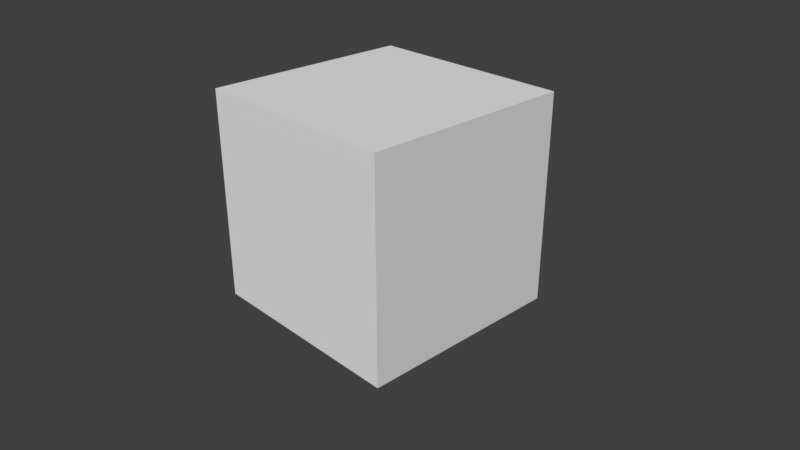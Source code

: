 # Source: cube.blend  (saved by Blender 2.79.0; exported with 4.5.12 LTS)
import bpy
from mathutils import Matrix  # noqa: F401  (used for matrix-valued properties, if any)

bpy.ops.wm.read_factory_settings(use_empty=True)
scene = bpy.context.scene
scene.name = 'Scene'

# ---- collections
col_collection_1 = bpy.data.collections.new('Collection 1'); scene.collection.children.link(col_collection_1)

# ---- world
world_world = bpy.data.worlds.new('World'); scene.world = world_world
world_world.color = (0.05088, 0.05088, 0.05088)
world_world.use_sun_shadow = False
world_world.sun_shadow_jitter_overblur = 0.0
world_world.cycles.sampling_method = 'MANUAL'

# ---- cameras
cam_camera = bpy.data.cameras.new('Camera')
cam_camera.clip_end = 100.0
cam_camera.lens = 35.0
cam_camera.sensor_width = 32.0
cam_camera.sensor_height = 18.0
cam_camera.ortho_scale = 7.314
cam_camera.dof.focus_distance = 0.0
cam_camera.dof.aperture_fstop = 128.0

# ---- meshes
me_cube_001 = bpy.data.meshes.new('Cube.001')
me_cube_001.from_pydata([(-1.0, -1.0, -1.0), (-1.0, -1.0, 1.0), (-1.0, 1.0, -1.0), (-1.0, 1.0, 1.0), (1.0, -1.0, -1.0), (1.0, -1.0, 1.0), (1.0, 1.0, -1.0), (1.0, 1.0, 1.0)], [], [(0, 1, 3, 2), (2, 3, 7, 6), (6, 7, 5, 4), (4, 5, 1, 0), (2, 6, 4, 0), (7, 3, 1, 5)])
me_cube_001.use_remesh_preserve_volume = False
me_cube_001.use_remesh_preserve_attributes = False
me_cube_001.use_mirror_vertex_groups = False
me_cube_001.update()

# ---- objects
ob_cube = bpy.data.objects.new('Cube', me_cube_001)
ob_camera = bpy.data.objects.new('Camera', cam_camera)

# ---- transforms, parenting, visibility, modifiers, constraints
ob_cube.location = (0.5537, 0.547, -0.05572)
ob_cube.lineart.crease_threshold = 0.0
ob_camera.location = (5.767, -4.182, 3.187)
ob_camera.rotation_euler = (1.109, 0.0, 0.8149)
ob_camera.lock_rotations_4d = False
ob_camera.empty_display_type = 'ARROWS'
ob_camera.color = (0.0, 0.0, 0.0, 0.0)
ob_camera.display_type = 'WIRE'
ob_camera.lineart.crease_threshold = 0.0

# ---- collection membership
col_collection_1.objects.link(ob_cube)
col_collection_1.objects.link(ob_camera)

# ---- scene / render settings (as saved in the file)
scene.camera = ob_camera
scene.frame_start = 1; scene.frame_end = 250; scene.frame_set(1)
scene.render.engine = 'BLENDER_EEVEE_NEXT'
scene.render.resolution_percentage = 50
scene.render.dither_intensity = 0.0
scene.cycles.use_denoising = False
scene.cycles.samples = 128
scene.cycles.sampling_pattern = 'TABULATED_SOBOL'
scene.cycles.use_adaptive_sampling = False
scene.cycles.use_light_tree = False
scene.cycles.blur_glossy = 0.0
scene.cycles.sample_clamp_indirect = 0.0
scene.view_settings.view_transform = 'Standard'
bpy.context.view_layer.update()

# ---- added for rendering (the .blend has no usable light): sun
light_auto_sun = bpy.data.lights.new('AutoSun', 'SUN')
light_auto_sun.energy = 3.0
light_auto_sun.angle = 0.0523599
ob_auto_sun = bpy.data.objects.new('AutoSun', light_auto_sun)
scene.collection.objects.link(ob_auto_sun)
ob_auto_sun.rotation_euler = (0.872665, 0.174533, 0.523599)
bpy.context.view_layer.update()
